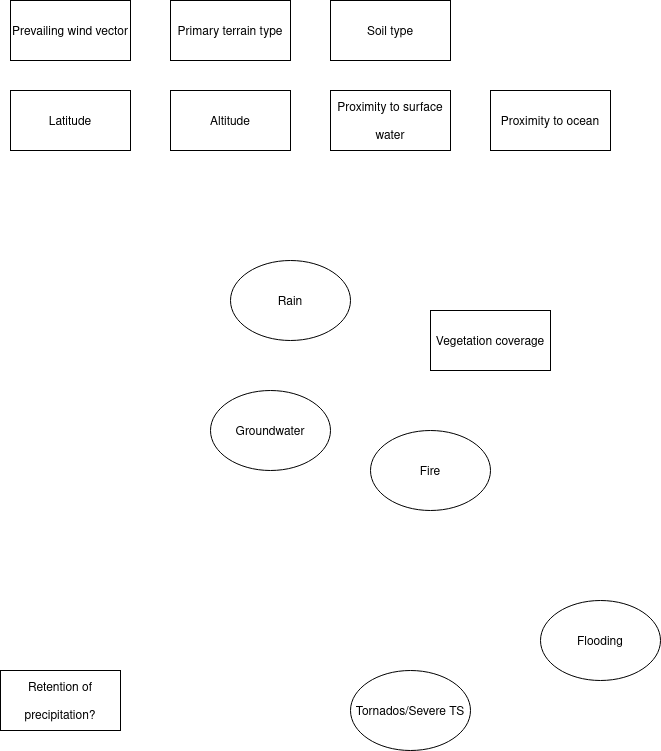

The diagram above was exported from draw.io. Its source (the exported page's mxGraphModel, read from the mxfile embedded in the PNG):
<mxGraphModel dx="1244" dy="1126" grid="1" gridSize="10" guides="1" tooltips="1" connect="1" arrows="1" fold="1" page="1" pageScale="1" pageWidth="850" pageHeight="1100" math="0" shadow="0">
  <root>
    <mxCell id="0" />
    <mxCell id="1" parent="0" />
    <mxCell id="2" value="Rain" style="ellipse;" parent="1" vertex="1">
      <mxGeometry x="340" y="310" width="120" height="80" as="geometry" />
    </mxCell>
    <mxCell id="3" value="Prevailing wind vector" style="rounded=0;" vertex="1" parent="1">
      <mxGeometry x="120" y="50" width="120" height="60" as="geometry" />
    </mxCell>
    <mxCell id="4" value="Groundwater" style="ellipse;" vertex="1" parent="1">
      <mxGeometry x="320" y="440" width="120" height="80" as="geometry" />
    </mxCell>
    <mxCell id="5" value="Primary terrain type" style="rounded=0;" vertex="1" parent="1">
      <mxGeometry x="280" y="50" width="120" height="60" as="geometry" />
    </mxCell>
    <mxCell id="6" value="Soil type" style="rounded=0;" vertex="1" parent="1">
      <mxGeometry x="440" y="50" width="120" height="60" as="geometry" />
    </mxCell>
    <mxCell id="7" value="Vegetation coverage" style="rounded=0;" vertex="1" parent="1">
      <mxGeometry x="540" y="360" width="120" height="60" as="geometry" />
    </mxCell>
    <mxCell id="8" value="Latitude" style="rounded=0;" vertex="1" parent="1">
      <mxGeometry x="120" y="140" width="120" height="60" as="geometry" />
    </mxCell>
    <mxCell id="9" value="Altitude" style="rounded=0;" vertex="1" parent="1">
      <mxGeometry x="280" y="140" width="120" height="60" as="geometry" />
    </mxCell>
    <mxCell id="10" value="Retention of &#10;&#10;precipitation?" style="rounded=0;" vertex="1" parent="1">
      <mxGeometry x="110" y="720" width="120" height="60" as="geometry" />
    </mxCell>
    <mxCell id="11" value="Flooding" style="ellipse;" vertex="1" parent="1">
      <mxGeometry x="650" y="650" width="120" height="80" as="geometry" />
    </mxCell>
    <mxCell id="12" value="Tornados/Severe TS" style="ellipse;" vertex="1" parent="1">
      <mxGeometry x="460" y="720" width="120" height="80" as="geometry" />
    </mxCell>
    <mxCell id="13" value="Fire" style="ellipse;" vertex="1" parent="1">
      <mxGeometry x="480" y="480" width="120" height="80" as="geometry" />
    </mxCell>
    <mxCell id="14" value="Proximity to surface &#10;&#10;water" style="rounded=0;" vertex="1" parent="1">
      <mxGeometry x="440" y="140" width="120" height="60" as="geometry" />
    </mxCell>
    <mxCell id="15" value="Proximity to ocean" style="rounded=0;" vertex="1" parent="1">
      <mxGeometry x="600" y="140" width="120" height="60" as="geometry" />
    </mxCell>
  </root>
</mxGraphModel>